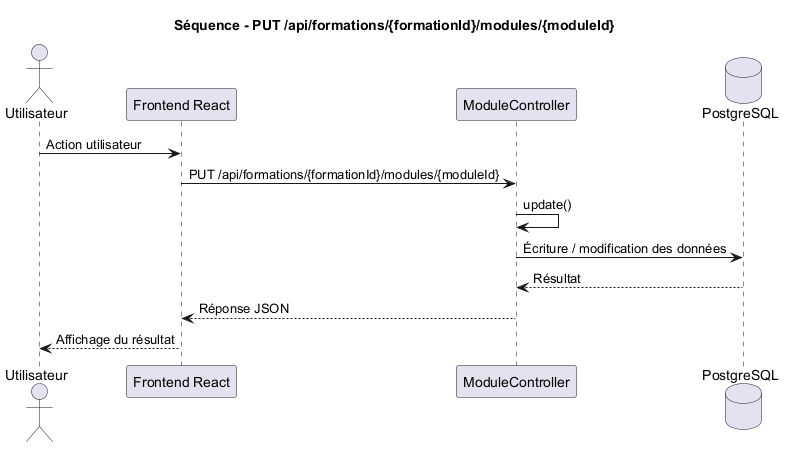

The diagram above was rendered by PlantUML. Its source (embedded in the PNG):
@startuml
title Séquence - PUT /api/formations/{formationId}/modules/{moduleId}

actor Utilisateur
participant "Frontend React" as Frontend
participant "ModuleController" as Controller
database "PostgreSQL" as DB

Utilisateur -> Frontend : Action utilisateur
Frontend -> Controller : PUT /api/formations/{formationId}/modules/{moduleId}
Controller -> Controller : update()
Controller -> DB : Écriture / modification des données
DB --> Controller : Résultat
Controller --> Frontend : Réponse JSON
Frontend --> Utilisateur : Affichage du résultat

@enduml